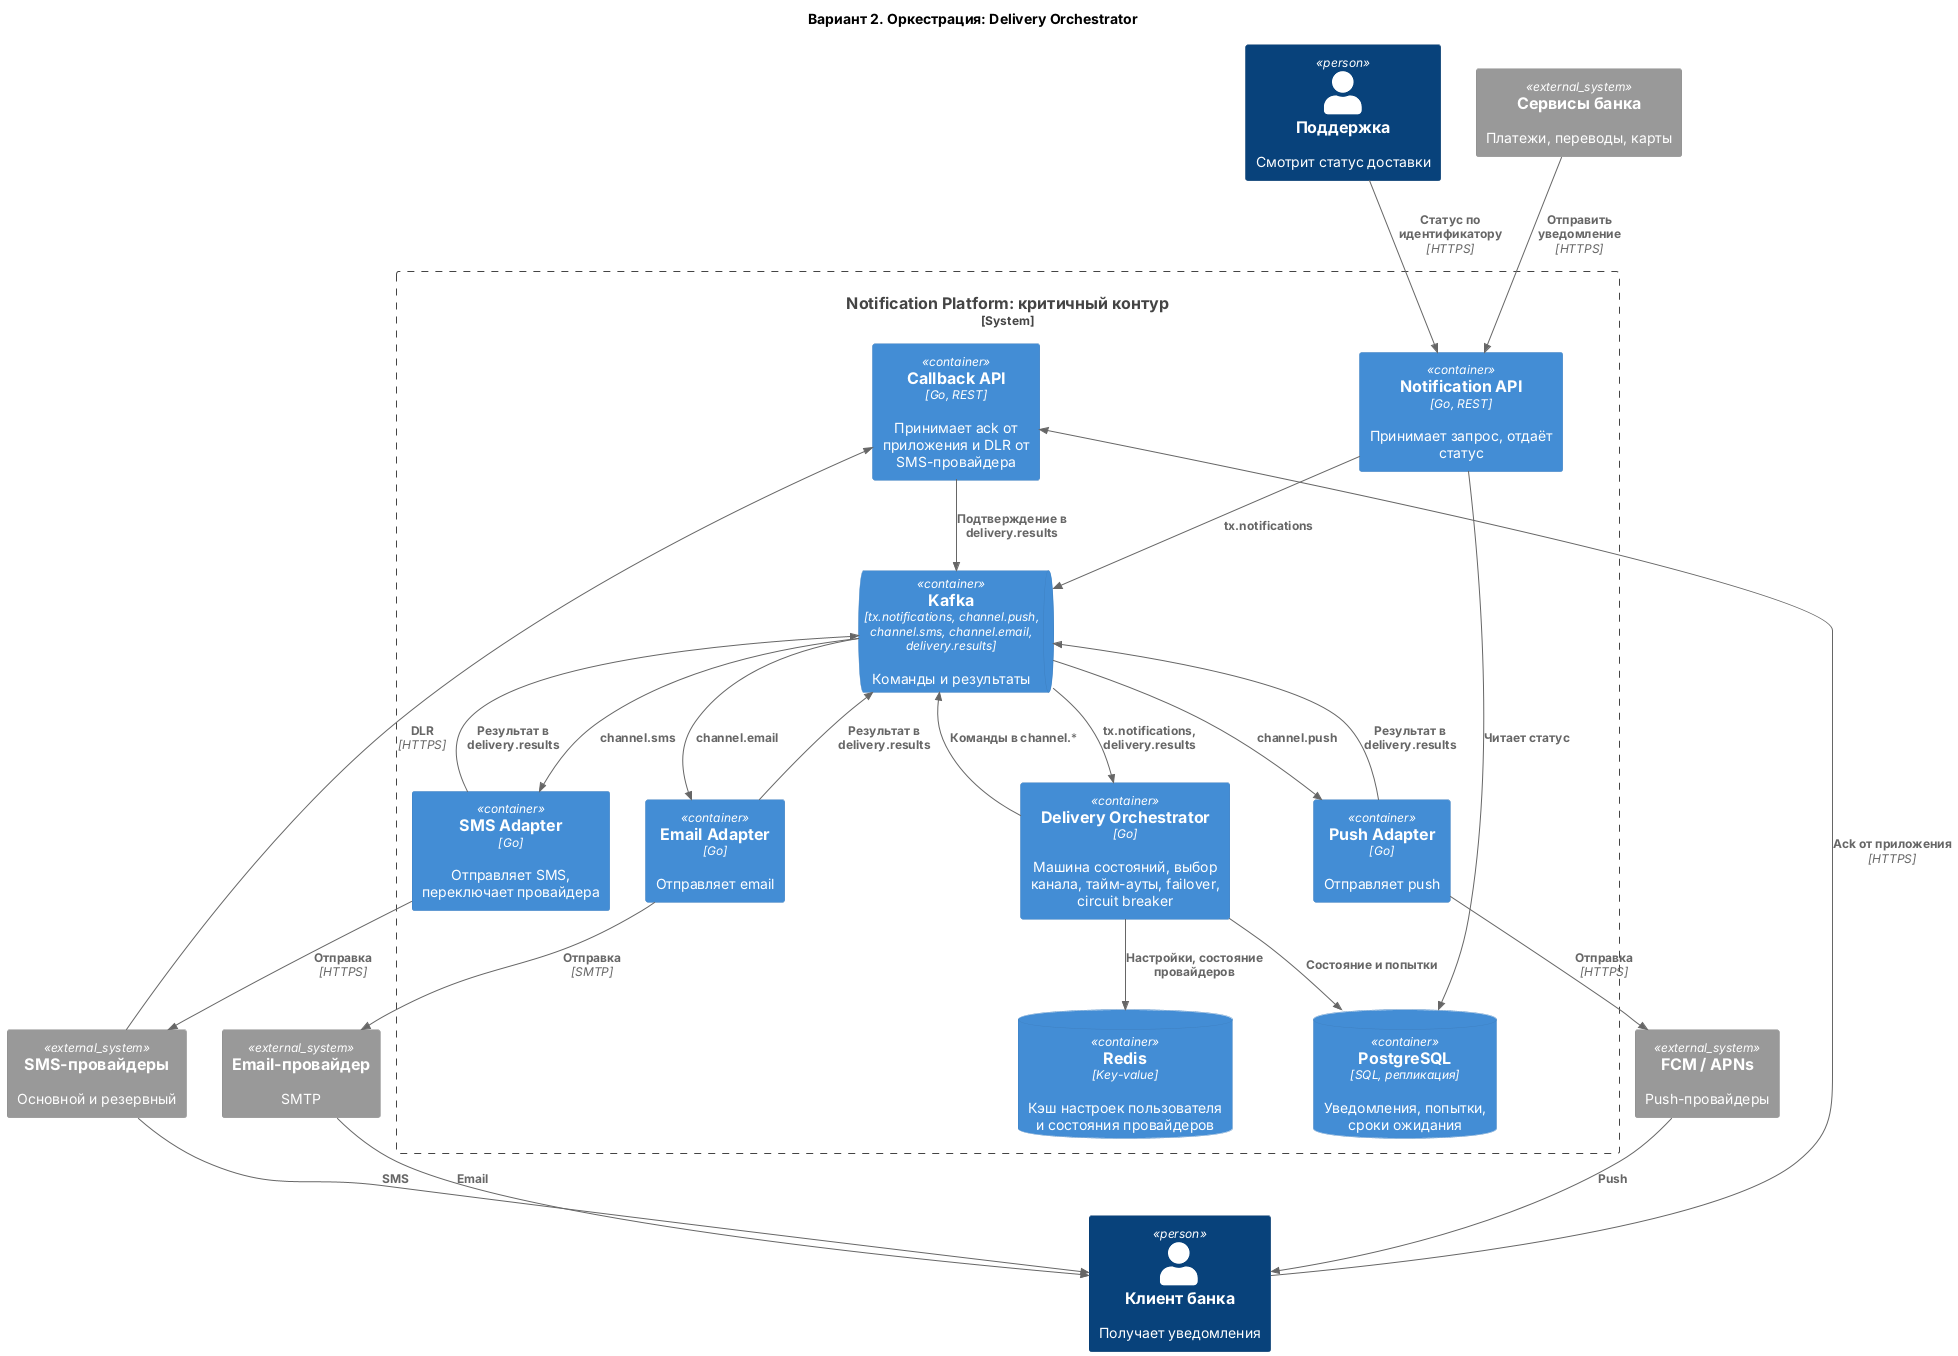

The diagram above was rendered by PlantUML. Its source (embedded in the PNG):
@startuml
!include <C4/C4_Container>
title Вариант 2. Оркестрация: Delivery Orchestrator

Person(user, "Клиент банка", "Получает уведомления")
Person(support, "Поддержка", "Смотрит статус доставки")
System_Ext(producers, "Сервисы банка", "Платежи, переводы, карты")
System_Ext(push, "FCM / APNs", "Push-провайдеры")
System_Ext(sms, "SMS-провайдеры", "Основной и резервный")
System_Ext(email, "Email-провайдер", "SMTP")

System_Boundary(np, "Notification Platform: критичный контур") {
  Container(api, "Notification API", "Go, REST", "Принимает запрос, отдаёт статус")
  ContainerQueue(kafka, "Kafka", "tx.notifications, channel.push, channel.sms, channel.email, delivery.results", "Команды и результаты")
  Container(orch, "Delivery Orchestrator", "Go", "Машина состояний, выбор канала, тайм-ауты, failover, circuit breaker")
  ContainerDb(pg, "PostgreSQL", "SQL, репликация", "Уведомления, попытки, сроки ожидания")
  ContainerDb(redis, "Redis", "Key-value", "Кэш настроек пользователя и состояния провайдеров")
  Container(pushw, "Push Adapter", "Go", "Отправляет push")
  Container(smsw, "SMS Adapter", "Go", "Отправляет SMS, переключает провайдера")
  Container(emailw, "Email Adapter", "Go", "Отправляет email")
  Container(cb, "Callback API", "Go, REST", "Принимает ack от приложения и DLR от SMS-провайдера")
}

Rel(producers, api, "Отправить уведомление", "HTTPS")
Rel(support, api, "Статус по идентификатору", "HTTPS")
Rel(api, kafka, "tx.notifications")
Rel(api, pg, "Читает статус")
Rel(kafka, orch, "tx.notifications, delivery.results")
Rel(orch, pg, "Состояние и попытки")
Rel(orch, redis, "Настройки, состояние провайдеров")
Rel(orch, kafka, "Команды в channel.*")
Rel(kafka, pushw, "channel.push")
Rel(kafka, smsw, "channel.sms")
Rel(kafka, emailw, "channel.email")
Rel(pushw, push, "Отправка", "HTTPS")
Rel(smsw, sms, "Отправка", "HTTPS")
Rel(emailw, email, "Отправка", "SMTP")
Rel(pushw, kafka, "Результат в delivery.results")
Rel(smsw, kafka, "Результат в delivery.results")
Rel(emailw, kafka, "Результат в delivery.results")
Rel(push, user, "Push")
Rel(sms, user, "SMS")
Rel(email, user, "Email")
Rel(user, cb, "Ack от приложения", "HTTPS")
Rel(sms, cb, "DLR", "HTTPS")
Rel(cb, kafka, "Подтверждение в delivery.results")
@enduml